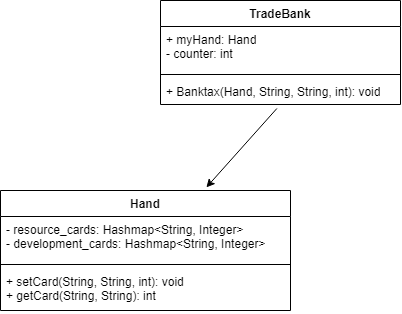

The diagram above was exported from draw.io. Its source (the exported page's mxGraphModel, read from the mxfile embedded in the PNG):
<mxGraphModel dx="748" dy="480" grid="1" gridSize="10" guides="1" tooltips="1" connect="1" arrows="1" fold="1" page="1" pageScale="1" pageWidth="827" pageHeight="1169" math="0" shadow="0">
  <root>
    <mxCell id="0" />
    <mxCell id="1" parent="0" />
    <mxCell id="czqaBgMbOzwYPK_OjejT-1" value="TradeBank" style="swimlane;fontStyle=1;align=center;verticalAlign=top;childLayout=stackLayout;horizontal=1;startSize=26;horizontalStack=0;resizeParent=1;resizeParentMax=0;resizeLast=0;collapsible=1;marginBottom=0;whiteSpace=wrap;html=1;" vertex="1" parent="1">
      <mxGeometry x="330" y="250" width="240" height="104" as="geometry" />
    </mxCell>
    <mxCell id="czqaBgMbOzwYPK_OjejT-2" value="+ myHand: Hand&lt;br&gt;- counter: int" style="text;strokeColor=none;fillColor=none;align=left;verticalAlign=top;spacingLeft=4;spacingRight=4;overflow=hidden;rotatable=0;points=[[0,0.5],[1,0.5]];portConstraint=eastwest;whiteSpace=wrap;html=1;" vertex="1" parent="czqaBgMbOzwYPK_OjejT-1">
      <mxGeometry y="26" width="240" height="44" as="geometry" />
    </mxCell>
    <mxCell id="czqaBgMbOzwYPK_OjejT-3" value="" style="line;strokeWidth=1;fillColor=none;align=left;verticalAlign=middle;spacingTop=-1;spacingLeft=3;spacingRight=3;rotatable=0;labelPosition=right;points=[];portConstraint=eastwest;strokeColor=inherit;" vertex="1" parent="czqaBgMbOzwYPK_OjejT-1">
      <mxGeometry y="70" width="240" height="8" as="geometry" />
    </mxCell>
    <mxCell id="czqaBgMbOzwYPK_OjejT-4" value="+ Banktax(Hand, String, String, int): void" style="text;strokeColor=none;fillColor=none;align=left;verticalAlign=top;spacingLeft=4;spacingRight=4;overflow=hidden;rotatable=0;points=[[0,0.5],[1,0.5]];portConstraint=eastwest;whiteSpace=wrap;html=1;" vertex="1" parent="czqaBgMbOzwYPK_OjejT-1">
      <mxGeometry y="78" width="240" height="26" as="geometry" />
    </mxCell>
    <mxCell id="czqaBgMbOzwYPK_OjejT-5" value="Hand" style="swimlane;fontStyle=1;align=center;verticalAlign=top;childLayout=stackLayout;horizontal=1;startSize=26;horizontalStack=0;resizeParent=1;resizeParentMax=0;resizeLast=0;collapsible=1;marginBottom=0;whiteSpace=wrap;html=1;" vertex="1" parent="1">
      <mxGeometry x="170" y="440" width="290" height="120" as="geometry" />
    </mxCell>
    <mxCell id="czqaBgMbOzwYPK_OjejT-6" value="- resource_cards: Hashmap&amp;lt;String, Integer&amp;gt;&lt;br&gt;- development_cards: Hashmap&amp;lt;String, Integer&amp;gt;" style="text;strokeColor=none;fillColor=none;align=left;verticalAlign=top;spacingLeft=4;spacingRight=4;overflow=hidden;rotatable=0;points=[[0,0.5],[1,0.5]];portConstraint=eastwest;whiteSpace=wrap;html=1;" vertex="1" parent="czqaBgMbOzwYPK_OjejT-5">
      <mxGeometry y="26" width="290" height="44" as="geometry" />
    </mxCell>
    <mxCell id="czqaBgMbOzwYPK_OjejT-7" value="" style="line;strokeWidth=1;fillColor=none;align=left;verticalAlign=middle;spacingTop=-1;spacingLeft=3;spacingRight=3;rotatable=0;labelPosition=right;points=[];portConstraint=eastwest;strokeColor=inherit;" vertex="1" parent="czqaBgMbOzwYPK_OjejT-5">
      <mxGeometry y="70" width="290" height="8" as="geometry" />
    </mxCell>
    <mxCell id="czqaBgMbOzwYPK_OjejT-8" value="+ setCard(String, String, int): void&lt;br&gt;+ getCard(String, String): int" style="text;strokeColor=none;fillColor=none;align=left;verticalAlign=top;spacingLeft=4;spacingRight=4;overflow=hidden;rotatable=0;points=[[0,0.5],[1,0.5]];portConstraint=eastwest;whiteSpace=wrap;html=1;" vertex="1" parent="czqaBgMbOzwYPK_OjejT-5">
      <mxGeometry y="78" width="290" height="42" as="geometry" />
    </mxCell>
    <mxCell id="czqaBgMbOzwYPK_OjejT-9" value="" style="endArrow=classic;html=1;rounded=0;exitX=0.485;exitY=1.153;exitDx=0;exitDy=0;exitPerimeter=0;entryX=0.71;entryY=-0.026;entryDx=0;entryDy=0;entryPerimeter=0;" edge="1" parent="1" source="czqaBgMbOzwYPK_OjejT-4" target="czqaBgMbOzwYPK_OjejT-5">
      <mxGeometry width="50" height="50" relative="1" as="geometry">
        <mxPoint x="460" y="400" as="sourcePoint" />
        <mxPoint x="510" y="350" as="targetPoint" />
      </mxGeometry>
    </mxCell>
  </root>
</mxGraphModel>